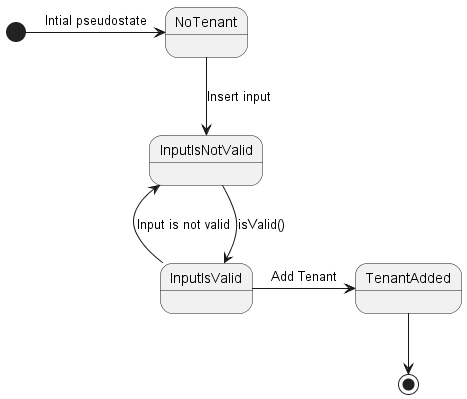

The diagram above was rendered by PlantUML. Its source (embedded in the PNG):
@startuml InsertTenantStateDiagram
[*] -> NoTenant: Intial pseudostate
NoTenant --> InputIsNotValid: Insert input
InputIsNotValid --> InputIsValid: isValid()
InputIsNotValid <-- InputIsValid: Input is not valid
InputIsValid -> TenantAdded: Add Tenant
TenantAdded --> [*]
@enduml